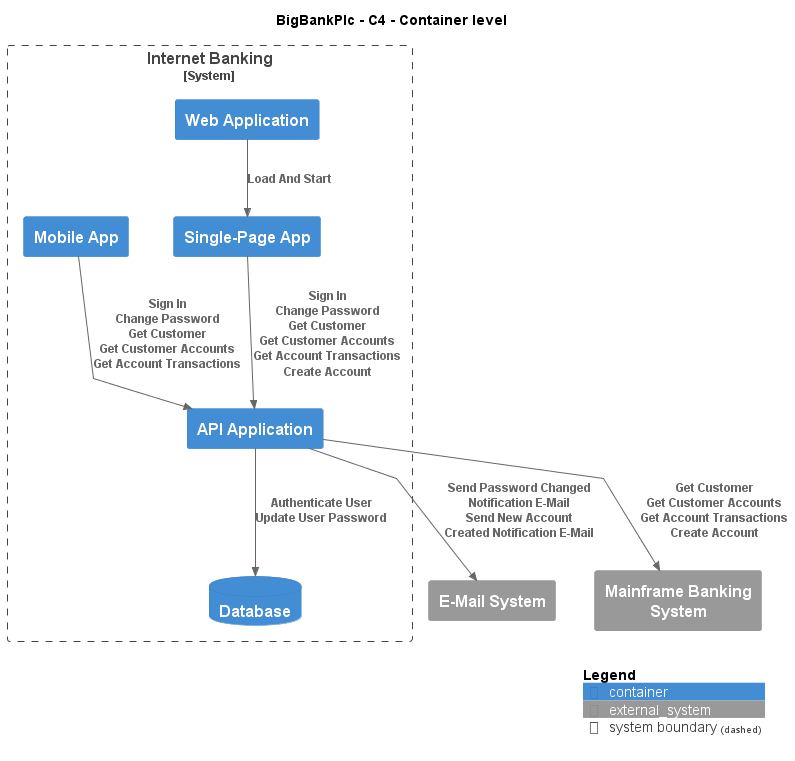

The diagram above was rendered by PlantUML. Its source (embedded in the PNG):
@startuml
!include ..\..\.c4s\C4_Container.puml

AddElementTag("c4interflow:lifecycle:new", $bgColor=green, $fontColor=#ffffff, $borderColor=green, $shadowing="False")
AddElementTag("c4interflow:lifecycle:changed", $bgColor=orange, $fontColor=#ffffff, $borderColor=orange, $shadowing="False")
AddElementTag("c4interflow:lifecycle:removed", $bgColor=red, $fontColor=#ffffff, $borderColor=red, $shadowing="False")

AddRelTag("c4interflow:lifecycle:new", $textColor=green, $lineColor=green)
AddRelTag("c4interflow:lifecycle:changed", $textColor=orange, $lineColor=orange)
AddRelTag("c4interflow:lifecycle:removed", $textColor=red, $lineColor=red)

SHOW_PERSON_PORTRAIT()
LAYOUT_TOP_DOWN()

skinparam linetype polyline

title BigBankPlc - C4 - Container level


System_Boundary(BigBankPlc.SoftwareSystems.InternetBanking, "Internet Banking") {
    Container(BigBankPlc.SoftwareSystems.InternetBanking.Containers.WebApplication, "Web Application", "", "")
    Container(BigBankPlc.SoftwareSystems.InternetBanking.Containers.SinglePageApp, "Single-Page App", "", "")
    Container(BigBankPlc.SoftwareSystems.InternetBanking.Containers.APIApplication, "API Application", "", "")
    ContainerDb(BigBankPlc.SoftwareSystems.InternetBanking.Containers.Database, "Database", "", "")
    Container(BigBankPlc.SoftwareSystems.InternetBanking.Containers.MobileApp, "Mobile App", "", "")
}
System_Ext(BigBankPlc.SoftwareSystems.EMailSystem, "E-Mail System", "")
System_Ext(BigBankPlc.SoftwareSystems.MainframeBankingSystem, "Mainframe Banking System", "")

Rel(BigBankPlc.SoftwareSystems.InternetBanking.Containers.WebApplication, BigBankPlc.SoftwareSystems.InternetBanking.Containers.SinglePageApp, "Load And Start")
Rel(BigBankPlc.SoftwareSystems.InternetBanking.Containers.SinglePageApp, BigBankPlc.SoftwareSystems.InternetBanking.Containers.APIApplication, "Sign In\nChange Password\nGet Customer\nGet Customer Accounts\nGet Account Transactions\nCreate Account")
Rel(BigBankPlc.SoftwareSystems.InternetBanking.Containers.APIApplication, BigBankPlc.SoftwareSystems.InternetBanking.Containers.Database, "Authenticate User\nUpdate User Password")
Rel(BigBankPlc.SoftwareSystems.InternetBanking.Containers.APIApplication, BigBankPlc.SoftwareSystems.EMailSystem, "Send Password Changed Notification E-Mail\nSend New Account Created Notification E-Mail")
Rel(BigBankPlc.SoftwareSystems.InternetBanking.Containers.APIApplication, BigBankPlc.SoftwareSystems.MainframeBankingSystem, "Get Customer\nGet Customer Accounts\nGet Account Transactions\nCreate Account")
Rel(BigBankPlc.SoftwareSystems.InternetBanking.Containers.MobileApp, BigBankPlc.SoftwareSystems.InternetBanking.Containers.APIApplication, "Sign In\nChange Password\nGet Customer\nGet Customer Accounts\nGet Account Transactions")


SHOW_LEGEND()
@enduml